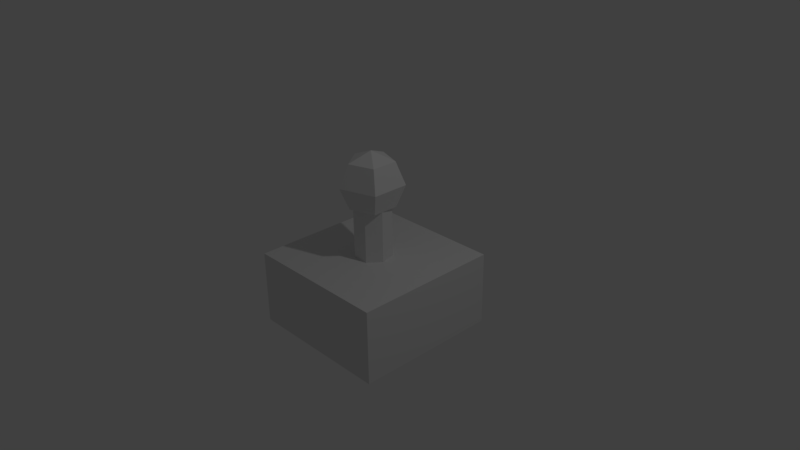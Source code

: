 # Source: Turret1.blend  (saved by Blender 2.77.0; exported with 4.5.12 LTS)
import bpy
from mathutils import Matrix  # noqa: F401  (used for matrix-valued properties, if any)

bpy.ops.wm.read_factory_settings(use_empty=True)
scene = bpy.context.scene
scene.name = 'Scene'

# ---- collections
col_collection_1 = bpy.data.collections.new('Collection 1'); scene.collection.children.link(col_collection_1)

# ---- materials (node trees are filled in below, after node groups)
mat_material = bpy.data.materials.new('Material')
mat_material.alpha_threshold = 0.0
mat_material.use_transparent_shadow = False
mat_material.roughness = 0.5
mat_material.line_color = (0.0, 0.0, 0.0, 1.0)

# ---- material node trees

# ---- world
world_world = bpy.data.worlds.new('World'); scene.world = world_world
world_world.color = (0.05088, 0.05088, 0.05088)
world_world.use_sun_shadow = False
world_world.sun_shadow_jitter_overblur = 0.0
world_world.cycles.sampling_method = 'MANUAL'

# ---- cameras
cam_camera = bpy.data.cameras.new('Camera')
cam_camera.clip_end = 100.0
cam_camera.lens = 35.0
cam_camera.sensor_width = 32.0
cam_camera.sensor_height = 18.0
cam_camera.ortho_scale = 7.314
cam_camera.dof.focus_distance = 0.0
cam_camera.dof.aperture_fstop = 128.0

# ---- lights
light_lamp = bpy.data.lights.new('Lamp', 'POINT')
light_lamp.transmission_factor = 0.0
light_lamp.cutoff_distance = 30.0
light_lamp.energy = 100.0
light_lamp.shadow_buffer_clip_start = 1.001
light_lamp.shadow_soft_size = 0.1
light_lamp.shadow_maximum_resolution = 0.006
light_lamp.use_absolute_resolution = True

# ---- meshes
me_cube = bpy.data.meshes.new('Cube')
me_cube.from_pydata([(1.0, 1.0, -1.0), (1.0, -1.0, -1.0), (-1.0, -1.0, -1.0), (-1.0, 1.0, -1.0), (1.0, -5.96e-08, -1.0), (1.788e-07, 1.0, -1.0), (1.0, 1.0, 0.0), (0.0, -1.0, -1.0), (1.0, -1.0, 0.0), (-1.0, 2.98e-07, -1.0), (-1.0, -1.0, 0.0), (-1.0, 1.0, 0.0), (2.384e-07, 1.0, 0.0), (-1.0, 2.384e-07, 0.0), (-2.98e-07, -1.0, 0.0), (1.0, -2.98e-07, 0.0), (5.96e-08, 1.192e-07, -1.0), (0.0, 0.25, -1.0), (0.0, 0.25, 1.0), (0.1955, 0.1559, -1.0), (0.1955, 0.1559, 1.0), (0.2437, -0.05563, -1.0), (0.2437, -0.05563, 1.0), (0.1085, -0.2252, -1.0), (0.1085, -0.2252, 1.0), (-0.1085, -0.2252, -1.0), (-0.1085, -0.2252, 1.0), (-0.2437, -0.05563, -1.0), (-0.2437, -0.05563, 1.0), (-0.1955, 0.1559, -1.0), (-0.1955, 0.1559, 1.0), (0.0, 0.0, 1.43), (-0.3041, 0.0, 1.304), (-0.43, 0.0, 1.0), (3.759e-08, 0.0, 0.57), (-0.09396, 0.2892, 1.304), (-0.1329, 0.409, 1.0), (-0.09396, 0.2892, 0.6959), (0.246, 0.1787, 1.304), (0.3479, 0.2527, 1.0), (0.246, 0.1787, 0.6959), (0.246, -0.1787, 1.304), (0.3479, -0.2527, 1.0), (0.246, -0.1787, 0.6959), (-0.09396, -0.2892, 1.304), (-0.1329, -0.409, 1.0), (-0.09396, -0.2892, 0.6959), (-0.3041, 5.81e-08, 0.6959)], [], [(16, 7, 2, 9), (12, 5, 3, 11), (6, 0, 5, 12), (9, 13, 11, 3), (2, 10, 13, 9), (7, 14, 10, 2), (1, 8, 14, 7), (4, 15, 8, 1), (0, 6, 15, 4), (5, 16, 9, 3), (0, 4, 16, 5), (4, 1, 7, 16), (11, 13, 10, 14, 8, 15, 6, 12), (17, 18, 20, 19), (19, 20, 22, 21), (21, 22, 24, 23), (23, 24, 26, 25), (25, 26, 28, 27), (20, 18, 30, 28, 26, 24, 22), (27, 28, 30, 29), (29, 30, 18, 17), (17, 19, 21, 23, 25, 27, 29), (34, 47, 37), (33, 32, 35, 36), (47, 33, 36, 37), (32, 31, 35), (34, 37, 40), (36, 35, 38, 39), (37, 36, 39, 40), (35, 31, 38), (34, 40, 43), (39, 38, 41, 42), (40, 39, 42, 43), (38, 31, 41), (34, 43, 46), (42, 41, 44, 45), (43, 42, 45, 46), (41, 31, 44), (44, 31, 32), (34, 46, 47), (45, 44, 32, 33), (46, 45, 33, 47)])
me_cube.materials.append(mat_material)
me_cube.use_remesh_preserve_volume = False
me_cube.use_remesh_preserve_attributes = False
me_cube.use_mirror_vertex_groups = False
me_cube.update()

# ---- objects
ob_cube = bpy.data.objects.new('Cube', me_cube)
ob_lamp = bpy.data.objects.new('Lamp', light_lamp)
ob_camera = bpy.data.objects.new('Camera', cam_camera)

# ---- transforms, parenting, visibility, modifiers, constraints
ob_cube.location = (0.0, 0.0, 0.0)
ob_cube.lock_rotations_4d = False
ob_cube.empty_display_type = 'ARROWS'
ob_cube.lineart.crease_threshold = 0.0
ob_lamp.location = (4.076, 1.005, 5.904)
ob_lamp.rotation_euler = (0.6503, 0.05522, 1.866)
ob_lamp.lock_rotations_4d = False
ob_lamp.empty_display_type = 'ARROWS'
ob_lamp.color = (0.0, 0.0, 0.0, 0.0)
ob_lamp.lineart.crease_threshold = 0.0
ob_camera.location = (7.481, -6.508, 5.344)
ob_camera.rotation_euler = (1.109, 0.01082, 0.8149)
ob_camera.lock_rotations_4d = False
ob_camera.empty_display_type = 'ARROWS'
ob_camera.color = (0.0, 0.0, 0.0, 0.0)
ob_camera.display_type = 'WIRE'
ob_camera.lineart.crease_threshold = 0.0

# ---- collection membership
col_collection_1.objects.link(ob_cube)
col_collection_1.objects.link(ob_lamp)
col_collection_1.objects.link(ob_camera)

# ---- scene / render settings (as saved in the file)
scene.camera = ob_camera
scene.frame_start = 1; scene.frame_end = 250; scene.frame_set(1)
scene.render.engine = 'BLENDER_EEVEE_NEXT'
scene.render.resolution_percentage = 50
scene.render.dither_intensity = 0.0
scene.cycles.use_denoising = False
scene.cycles.samples = 128
scene.cycles.sampling_pattern = 'TABULATED_SOBOL'
scene.cycles.light_sampling_threshold = 0.0
scene.cycles.use_adaptive_sampling = False
scene.cycles.use_light_tree = False
scene.cycles.blur_glossy = 0.0
scene.cycles.sample_clamp_indirect = 0.0
scene.view_settings.view_transform = 'Standard'
bpy.context.view_layer.update()
